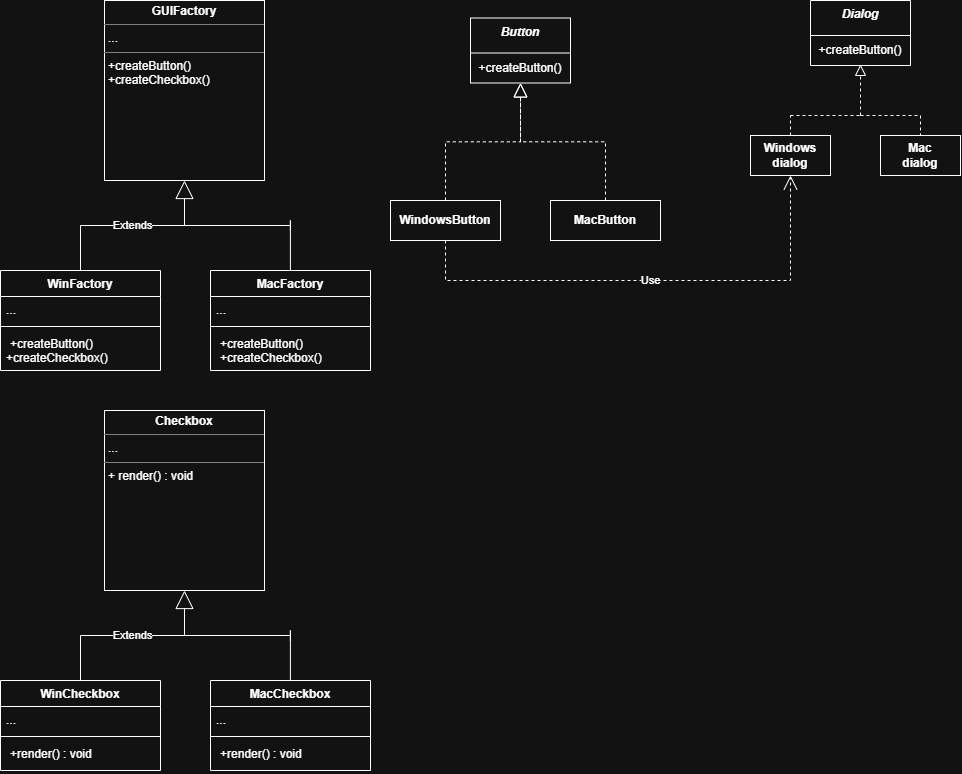

The diagram above was exported from draw.io. Its source (the exported page's mxGraphModel, read from the mxfile embedded in the PNG):
<mxGraphModel dx="1008" dy="524" grid="1" gridSize="10" guides="1" tooltips="1" connect="1" arrows="1" fold="1" page="1" pageScale="1" pageWidth="827" pageHeight="1169" math="0" shadow="0">
  <root>
    <mxCell id="0" />
    <mxCell id="1" parent="0" />
    <mxCell id="U8GR0v-QNaJrBru8PEiZ-1" parent="1" style="verticalAlign=top;align=left;overflow=fill;html=1;whiteSpace=wrap;" value="&lt;p style=&quot;margin:0px;margin-top:4px;text-align:center;&quot;&gt;&lt;b&gt;GUIFactory&lt;/b&gt;&lt;/p&gt;&lt;hr size=&quot;1&quot; style=&quot;border-style:solid;&quot;&gt;&lt;p style=&quot;margin:0px;margin-left:4px;&quot;&gt;...&lt;/p&gt;&lt;hr size=&quot;1&quot; style=&quot;border-style:solid;&quot;&gt;&lt;p style=&quot;margin:0px;margin-left:4px;&quot;&gt;&lt;span style=&quot;background-color: transparent; color: light-dark(rgb(0, 0, 0), rgb(255, 255, 255));&quot;&gt;+createButton()&lt;/span&gt;&lt;/p&gt;&lt;p style=&quot;margin:0px;margin-left:4px;&quot;&gt;+createCheckbox()&amp;nbsp;&lt;/p&gt;&lt;p style=&quot;margin:0px;margin-left:4px;&quot;&gt;&lt;br&gt;&lt;/p&gt;" vertex="1">
      <mxGeometry height="180" width="160" x="114" y="40" as="geometry" />
    </mxCell>
    <mxCell id="U8GR0v-QNaJrBru8PEiZ-3" parent="1" style="swimlane;fontStyle=1;align=center;verticalAlign=top;childLayout=stackLayout;horizontal=1;startSize=26;horizontalStack=0;resizeParent=1;resizeParentMax=0;resizeLast=0;collapsible=1;marginBottom=0;whiteSpace=wrap;html=1;" value="WinFactory" vertex="1">
      <mxGeometry height="100" width="160" x="10" y="310" as="geometry" />
    </mxCell>
    <mxCell id="U8GR0v-QNaJrBru8PEiZ-4" parent="U8GR0v-QNaJrBru8PEiZ-3" style="text;strokeColor=none;fillColor=none;align=left;verticalAlign=top;spacingLeft=4;spacingRight=4;overflow=hidden;rotatable=0;points=[[0,0.5],[1,0.5]];portConstraint=eastwest;whiteSpace=wrap;html=1;" value="..." vertex="1">
      <mxGeometry height="26" width="160" y="26" as="geometry" />
    </mxCell>
    <mxCell id="U8GR0v-QNaJrBru8PEiZ-5" parent="U8GR0v-QNaJrBru8PEiZ-3" style="line;strokeWidth=1;fillColor=none;align=left;verticalAlign=middle;spacingTop=-1;spacingLeft=3;spacingRight=3;rotatable=0;labelPosition=right;points=[];portConstraint=eastwest;strokeColor=inherit;" value="" vertex="1">
      <mxGeometry height="8" width="160" y="52" as="geometry" />
    </mxCell>
    <mxCell id="U8GR0v-QNaJrBru8PEiZ-6" parent="U8GR0v-QNaJrBru8PEiZ-3" style="text;strokeColor=none;fillColor=none;align=left;verticalAlign=top;spacingLeft=4;spacingRight=4;overflow=hidden;rotatable=0;points=[[0,0.5],[1,0.5]];portConstraint=eastwest;whiteSpace=wrap;html=1;" value="&lt;p style=&quot;margin: 0px 0px 0px 4px;&quot;&gt;&lt;span style=&quot;background-color: transparent; color: light-dark(rgb(0, 0, 0), rgb(255, 255, 255));&quot;&gt;+createButton()&lt;/span&gt;&lt;/p&gt;&lt;span style=&quot;background-color: transparent; color: light-dark(rgb(0, 0, 0), rgb(255, 255, 255));&quot;&gt;+createCheckbox()&amp;nbsp;&lt;/span&gt;" vertex="1">
      <mxGeometry height="40" width="160" y="60" as="geometry" />
    </mxCell>
    <mxCell id="U8GR0v-QNaJrBru8PEiZ-11" edge="1" parent="1" style="endArrow=none;html=1;rounded=0;exitX=0.5;exitY=0;exitDx=0;exitDy=0;" target="U8GR0v-QNaJrBru8PEiZ-12" value="">
      <mxGeometry height="50" relative="1" width="50" as="geometry">
        <mxPoint x="320" y="310" as="sourcePoint" />
        <mxPoint x="319.63" y="270" as="targetPoint" />
      </mxGeometry>
    </mxCell>
    <mxCell id="U8GR0v-QNaJrBru8PEiZ-12" parent="1" style="swimlane;fontStyle=1;align=center;verticalAlign=top;childLayout=stackLayout;horizontal=1;startSize=26;horizontalStack=0;resizeParent=1;resizeParentMax=0;resizeLast=0;collapsible=1;marginBottom=0;whiteSpace=wrap;html=1;" value="MacFactory" vertex="1">
      <mxGeometry height="100" width="160" x="220" y="310" as="geometry" />
    </mxCell>
    <mxCell id="U8GR0v-QNaJrBru8PEiZ-13" parent="U8GR0v-QNaJrBru8PEiZ-12" style="text;strokeColor=none;fillColor=none;align=left;verticalAlign=top;spacingLeft=4;spacingRight=4;overflow=hidden;rotatable=0;points=[[0,0.5],[1,0.5]];portConstraint=eastwest;whiteSpace=wrap;html=1;" value="..." vertex="1">
      <mxGeometry height="26" width="160" y="26" as="geometry" />
    </mxCell>
    <mxCell id="U8GR0v-QNaJrBru8PEiZ-14" parent="U8GR0v-QNaJrBru8PEiZ-12" style="line;strokeWidth=1;fillColor=none;align=left;verticalAlign=middle;spacingTop=-1;spacingLeft=3;spacingRight=3;rotatable=0;labelPosition=right;points=[];portConstraint=eastwest;strokeColor=inherit;" value="" vertex="1">
      <mxGeometry height="8" width="160" y="52" as="geometry" />
    </mxCell>
    <mxCell id="U8GR0v-QNaJrBru8PEiZ-15" parent="U8GR0v-QNaJrBru8PEiZ-12" style="text;strokeColor=none;fillColor=none;align=left;verticalAlign=top;spacingLeft=4;spacingRight=4;overflow=hidden;rotatable=0;points=[[0,0.5],[1,0.5]];portConstraint=eastwest;whiteSpace=wrap;html=1;" value="&lt;p style=&quot;margin: 0px 0px 0px 4px;&quot;&gt;&lt;span style=&quot;background-color: transparent; color: light-dark(rgb(0, 0, 0), rgb(255, 255, 255));&quot;&gt;+createButton()&lt;/span&gt;&lt;/p&gt;&lt;p style=&quot;margin: 0px 0px 0px 4px;&quot;&gt;+createCheckbox()&amp;nbsp;&lt;/p&gt;" vertex="1">
      <mxGeometry height="40" width="160" y="60" as="geometry" />
    </mxCell>
    <mxCell id="syBPNdm8UrdhI_VUX4-A-11" collapsed="1" parent="1" style="swimlane;fontStyle=1;align=center;verticalAlign=top;childLayout=stackLayout;horizontal=1;startSize=35;horizontalStack=0;resizeParent=1;resizeParentMax=0;resizeLast=0;collapsible=1;marginBottom=0;whiteSpace=wrap;html=1;" value="&lt;i&gt;Dialog&lt;br&gt;&lt;/i&gt;&lt;div&gt;&lt;br&gt;&lt;/div&gt;" vertex="1">
      <mxGeometry height="65" width="100" x="820" y="40" as="geometry">
        <mxRectangle height="86" width="160" x="570" y="170" as="alternateBounds" />
      </mxGeometry>
    </mxCell>
    <mxCell id="syBPNdm8UrdhI_VUX4-A-12" parent="syBPNdm8UrdhI_VUX4-A-11" style="text;strokeColor=none;fillColor=none;align=left;verticalAlign=top;spacingLeft=4;spacingRight=4;overflow=hidden;rotatable=0;points=[[0,0.5],[1,0.5]];portConstraint=eastwest;whiteSpace=wrap;html=1;" value="+ field: type" vertex="1">
      <mxGeometry height="26" width="160" y="26" as="geometry" />
    </mxCell>
    <mxCell id="syBPNdm8UrdhI_VUX4-A-13" parent="syBPNdm8UrdhI_VUX4-A-11" style="line;strokeWidth=1;fillColor=none;align=left;verticalAlign=middle;spacingTop=-1;spacingLeft=3;spacingRight=3;rotatable=0;labelPosition=right;points=[];portConstraint=eastwest;strokeColor=inherit;" value="" vertex="1">
      <mxGeometry height="8" width="160" y="52" as="geometry" />
    </mxCell>
    <mxCell id="syBPNdm8UrdhI_VUX4-A-14" parent="syBPNdm8UrdhI_VUX4-A-11" style="text;strokeColor=none;fillColor=none;align=left;verticalAlign=top;spacingLeft=4;spacingRight=4;overflow=hidden;rotatable=0;points=[[0,0.5],[1,0.5]];portConstraint=eastwest;whiteSpace=wrap;html=1;" value="+ method(type): type" vertex="1">
      <mxGeometry height="26" width="160" y="60" as="geometry" />
    </mxCell>
    <mxCell id="syBPNdm8UrdhI_VUX4-A-15" parent="1" style="triangle;whiteSpace=wrap;html=1;shapeInside=1;rotation=-90;" value="" vertex="1">
      <mxGeometry height="10" width="10" x="865" y="105" as="geometry" />
    </mxCell>
    <mxCell id="syBPNdm8UrdhI_VUX4-A-18" edge="1" parent="1" style="endArrow=none;dashed=1;html=1;rounded=0;" value="">
      <mxGeometry height="50" relative="1" width="50" as="geometry">
        <mxPoint x="870" y="155" as="sourcePoint" />
        <mxPoint x="870" y="115" as="targetPoint" />
      </mxGeometry>
    </mxCell>
    <mxCell id="syBPNdm8UrdhI_VUX4-A-19" parent="1" style="html=1;whiteSpace=wrap;" value="&lt;b&gt;Windows&lt;/b&gt;&lt;div&gt;&lt;b&gt;dialog&lt;/b&gt;&lt;/div&gt;" vertex="1">
      <mxGeometry height="40" width="80" x="760" y="175" as="geometry" />
    </mxCell>
    <mxCell id="syBPNdm8UrdhI_VUX4-A-20" parent="1" style="html=1;whiteSpace=wrap;" value="&lt;b&gt;Mac&lt;/b&gt;&lt;div&gt;&lt;b&gt;dialog&lt;/b&gt;&lt;/div&gt;" vertex="1">
      <mxGeometry height="40" width="80" x="890" y="175" as="geometry" />
    </mxCell>
    <mxCell id="syBPNdm8UrdhI_VUX4-A-21" edge="1" parent="1" style="endArrow=none;dashed=1;html=1;rounded=0;" value="">
      <mxGeometry height="50" relative="1" width="50" as="geometry">
        <mxPoint x="800" y="155" as="sourcePoint" />
        <mxPoint x="870" y="155" as="targetPoint" />
      </mxGeometry>
    </mxCell>
    <mxCell id="syBPNdm8UrdhI_VUX4-A-22" edge="1" parent="1" style="endArrow=none;dashed=1;html=1;rounded=0;" value="">
      <mxGeometry height="50" relative="1" width="50" as="geometry">
        <mxPoint x="870" y="155" as="sourcePoint" />
        <mxPoint x="930" y="155" as="targetPoint" />
      </mxGeometry>
    </mxCell>
    <mxCell id="syBPNdm8UrdhI_VUX4-A-23" edge="1" parent="1" source="syBPNdm8UrdhI_VUX4-A-19" style="endArrow=none;dashed=1;html=1;rounded=0;exitX=0.5;exitY=0;exitDx=0;exitDy=0;" value="">
      <mxGeometry height="50" relative="1" width="50" as="geometry">
        <mxPoint x="750" y="205" as="sourcePoint" />
        <mxPoint x="800" y="155" as="targetPoint" />
      </mxGeometry>
    </mxCell>
    <mxCell id="syBPNdm8UrdhI_VUX4-A-24" edge="1" parent="1" style="endArrow=none;dashed=1;html=1;rounded=0;entryX=0.5;entryY=0;entryDx=0;entryDy=0;" target="syBPNdm8UrdhI_VUX4-A-20" value="">
      <mxGeometry height="50" relative="1" width="50" as="geometry">
        <mxPoint x="930" y="155" as="sourcePoint" />
        <mxPoint x="980" y="105" as="targetPoint" />
      </mxGeometry>
    </mxCell>
    <mxCell id="syBPNdm8UrdhI_VUX4-A-25" parent="1" style="text;html=1;whiteSpace=wrap;strokeColor=none;fillColor=none;align=center;verticalAlign=middle;rounded=0;" value="+createButton()" vertex="1">
      <mxGeometry height="30" width="80" x="830" y="75" as="geometry" />
    </mxCell>
    <mxCell id="cLm0mGFYXgDl0TqIbgN9-2" collapsed="1" parent="1" style="swimlane;fontStyle=1;align=center;verticalAlign=top;childLayout=stackLayout;horizontal=1;startSize=35;horizontalStack=0;resizeParent=1;resizeParentMax=0;resizeLast=0;collapsible=1;marginBottom=0;whiteSpace=wrap;html=1;" value="&lt;div&gt;&lt;i&gt;Button&lt;/i&gt;&lt;/div&gt;" vertex="1">
      <mxGeometry height="65" width="100" x="480" y="57.5" as="geometry">
        <mxRectangle height="86" width="160" x="570" y="170" as="alternateBounds" />
      </mxGeometry>
    </mxCell>
    <mxCell id="cLm0mGFYXgDl0TqIbgN9-3" parent="cLm0mGFYXgDl0TqIbgN9-2" style="text;strokeColor=none;fillColor=none;align=left;verticalAlign=top;spacingLeft=4;spacingRight=4;overflow=hidden;rotatable=0;points=[[0,0.5],[1,0.5]];portConstraint=eastwest;whiteSpace=wrap;html=1;" value="+ field: type" vertex="1">
      <mxGeometry height="26" width="160" y="26" as="geometry" />
    </mxCell>
    <mxCell id="cLm0mGFYXgDl0TqIbgN9-4" parent="cLm0mGFYXgDl0TqIbgN9-2" style="line;strokeWidth=1;fillColor=none;align=left;verticalAlign=middle;spacingTop=-1;spacingLeft=3;spacingRight=3;rotatable=0;labelPosition=right;points=[];portConstraint=eastwest;strokeColor=inherit;" value="" vertex="1">
      <mxGeometry height="8" width="160" y="52" as="geometry" />
    </mxCell>
    <mxCell id="cLm0mGFYXgDl0TqIbgN9-5" parent="cLm0mGFYXgDl0TqIbgN9-2" style="text;strokeColor=none;fillColor=none;align=left;verticalAlign=top;spacingLeft=4;spacingRight=4;overflow=hidden;rotatable=0;points=[[0,0.5],[1,0.5]];portConstraint=eastwest;whiteSpace=wrap;html=1;" value="+ method(type): type" vertex="1">
      <mxGeometry height="26" width="160" y="60" as="geometry" />
    </mxCell>
    <mxCell id="cLm0mGFYXgDl0TqIbgN9-8" parent="1" style="html=1;whiteSpace=wrap;" value="&lt;b&gt;WindowsButton&lt;/b&gt;" vertex="1">
      <mxGeometry height="40" width="110" x="400" y="240" as="geometry" />
    </mxCell>
    <mxCell id="cLm0mGFYXgDl0TqIbgN9-14" parent="1" style="text;html=1;whiteSpace=wrap;strokeColor=none;fillColor=none;align=center;verticalAlign=middle;rounded=0;" value="+createButton()" vertex="1">
      <mxGeometry height="30" width="80" x="490" y="92.5" as="geometry" />
    </mxCell>
    <mxCell id="cLm0mGFYXgDl0TqIbgN9-16" edge="1" parent="1" source="cLm0mGFYXgDl0TqIbgN9-8" style="endArrow=block;dashed=1;endFill=0;endSize=12;html=1;rounded=0;entryX=0.5;entryY=1;entryDx=0;entryDy=0;exitX=0.5;exitY=0;exitDx=0;exitDy=0;edgeStyle=orthogonalEdgeStyle;" target="cLm0mGFYXgDl0TqIbgN9-14" value="">
      <mxGeometry relative="1" width="160" as="geometry">
        <mxPoint x="280" y="89.5" as="sourcePoint" />
        <mxPoint x="440" y="89.5" as="targetPoint" />
      </mxGeometry>
    </mxCell>
    <mxCell id="cLm0mGFYXgDl0TqIbgN9-19" edge="1" parent="1" source="U8GR0v-QNaJrBru8PEiZ-3" style="endArrow=block;endSize=16;endFill=0;html=1;rounded=0;exitX=0.5;exitY=0;exitDx=0;exitDy=0;entryX=0.5;entryY=1;entryDx=0;entryDy=0;edgeStyle=orthogonalEdgeStyle;" target="U8GR0v-QNaJrBru8PEiZ-1" value="Extends">
      <mxGeometry relative="1" width="160" as="geometry">
        <mxPoint as="offset" />
        <mxPoint x="110" y="270" as="sourcePoint" />
        <mxPoint x="270" y="270" as="targetPoint" />
      </mxGeometry>
    </mxCell>
    <mxCell id="cLm0mGFYXgDl0TqIbgN9-22" parent="1" style="html=1;whiteSpace=wrap;" value="&lt;b&gt;MacButton&lt;/b&gt;" vertex="1">
      <mxGeometry height="40" width="110" x="560" y="240" as="geometry" />
    </mxCell>
    <mxCell id="cLm0mGFYXgDl0TqIbgN9-23" edge="1" parent="1" source="cLm0mGFYXgDl0TqIbgN9-22" style="endArrow=block;dashed=1;endFill=0;endSize=12;html=1;rounded=0;entryX=0.5;entryY=1;entryDx=0;entryDy=0;exitX=0.5;exitY=0;exitDx=0;exitDy=0;edgeStyle=orthogonalEdgeStyle;" target="cLm0mGFYXgDl0TqIbgN9-14" value="">
      <mxGeometry relative="1" width="160" as="geometry">
        <mxPoint x="540" y="306.5" as="sourcePoint" />
        <mxPoint x="790" y="340" as="targetPoint" />
      </mxGeometry>
    </mxCell>
    <mxCell id="cLm0mGFYXgDl0TqIbgN9-24" edge="1" parent="1" source="cLm0mGFYXgDl0TqIbgN9-8" style="endArrow=open;endSize=12;dashed=1;html=1;rounded=0;exitX=0.5;exitY=1;exitDx=0;exitDy=0;entryX=0.5;entryY=1;entryDx=0;entryDy=0;edgeStyle=orthogonalEdgeStyle;" target="syBPNdm8UrdhI_VUX4-A-19" value="Use">
      <mxGeometry relative="1" width="160" as="geometry">
        <Array as="points">
          <mxPoint x="455" y="320" />
          <mxPoint x="800" y="320" />
        </Array>
        <mxPoint x="670" y="380" as="sourcePoint" />
        <mxPoint x="830" y="380" as="targetPoint" />
      </mxGeometry>
    </mxCell>
    <mxCell id="1D8sWBnEzdzHXdckJ2WB-6" edge="1" parent="1" style="endArrow=none;html=1;rounded=0;" value="">
      <mxGeometry height="50" relative="1" width="50" as="geometry">
        <mxPoint x="190" y="265" as="sourcePoint" />
        <mxPoint x="300" y="265" as="targetPoint" />
      </mxGeometry>
    </mxCell>
    <mxCell id="1D8sWBnEzdzHXdckJ2WB-7" edge="1" parent="1" style="endArrow=none;html=1;rounded=0;entryX=0.5;entryY=0;entryDx=0;entryDy=0;" value="">
      <mxGeometry height="50" relative="1" width="50" as="geometry">
        <Array as="points">
          <mxPoint x="299.9" y="260" />
          <mxPoint x="299.9" y="270" />
        </Array>
        <mxPoint x="299.9" y="270" as="sourcePoint" />
        <mxPoint x="299.9" y="310" as="targetPoint" />
      </mxGeometry>
    </mxCell>
    <mxCell id="1D8sWBnEzdzHXdckJ2WB-8" parent="1" style="verticalAlign=top;align=left;overflow=fill;html=1;whiteSpace=wrap;" value="&lt;p style=&quot;margin:0px;margin-top:4px;text-align:center;&quot;&gt;&lt;b&gt;Checkbox&lt;/b&gt;&lt;/p&gt;&lt;hr size=&quot;1&quot; style=&quot;border-style:solid;&quot;&gt;&lt;p style=&quot;margin:0px;margin-left:4px;&quot;&gt;...&lt;/p&gt;&lt;hr size=&quot;1&quot; style=&quot;border-style:solid;&quot;&gt;&lt;p style=&quot;margin:0px;margin-left:4px;&quot;&gt;&lt;span style=&quot;background-color: transparent; color: light-dark(rgb(0, 0, 0), rgb(255, 255, 255));&quot;&gt;+ render() : void&lt;/span&gt;&lt;/p&gt;&lt;p style=&quot;margin:0px;margin-left:4px;&quot;&gt;&lt;br&gt;&lt;/p&gt;&lt;p style=&quot;margin:0px;margin-left:4px;&quot;&gt;&lt;br&gt;&lt;/p&gt;" vertex="1">
      <mxGeometry height="180" width="160" x="114" y="450" as="geometry" />
    </mxCell>
    <mxCell id="1D8sWBnEzdzHXdckJ2WB-9" parent="1" style="swimlane;fontStyle=1;align=center;verticalAlign=top;childLayout=stackLayout;horizontal=1;startSize=26;horizontalStack=0;resizeParent=1;resizeParentMax=0;resizeLast=0;collapsible=1;marginBottom=0;whiteSpace=wrap;html=1;" value="WinCheckbox" vertex="1">
      <mxGeometry height="90" width="160" x="10" y="720" as="geometry" />
    </mxCell>
    <mxCell id="1D8sWBnEzdzHXdckJ2WB-10" parent="1D8sWBnEzdzHXdckJ2WB-9" style="text;strokeColor=none;fillColor=none;align=left;verticalAlign=top;spacingLeft=4;spacingRight=4;overflow=hidden;rotatable=0;points=[[0,0.5],[1,0.5]];portConstraint=eastwest;whiteSpace=wrap;html=1;" value="..." vertex="1">
      <mxGeometry height="26" width="160" y="26" as="geometry" />
    </mxCell>
    <mxCell id="1D8sWBnEzdzHXdckJ2WB-11" parent="1D8sWBnEzdzHXdckJ2WB-9" style="line;strokeWidth=1;fillColor=none;align=left;verticalAlign=middle;spacingTop=-1;spacingLeft=3;spacingRight=3;rotatable=0;labelPosition=right;points=[];portConstraint=eastwest;strokeColor=inherit;" value="" vertex="1">
      <mxGeometry height="8" width="160" y="52" as="geometry" />
    </mxCell>
    <mxCell id="1D8sWBnEzdzHXdckJ2WB-12" parent="1D8sWBnEzdzHXdckJ2WB-9" style="text;strokeColor=none;fillColor=none;align=left;verticalAlign=top;spacingLeft=4;spacingRight=4;overflow=hidden;rotatable=0;points=[[0,0.5],[1,0.5]];portConstraint=eastwest;whiteSpace=wrap;html=1;" value="&lt;p style=&quot;margin: 0px 0px 0px 4px;&quot;&gt;+render() : void&lt;/p&gt;" vertex="1">
      <mxGeometry height="30" width="160" y="60" as="geometry" />
    </mxCell>
    <mxCell id="1D8sWBnEzdzHXdckJ2WB-13" edge="1" parent="1" style="endArrow=none;html=1;rounded=0;exitX=0.5;exitY=0;exitDx=0;exitDy=0;" target="1D8sWBnEzdzHXdckJ2WB-14" value="">
      <mxGeometry height="50" relative="1" width="50" as="geometry">
        <mxPoint x="320" y="720" as="sourcePoint" />
        <mxPoint x="319.63" y="680" as="targetPoint" />
      </mxGeometry>
    </mxCell>
    <mxCell id="1D8sWBnEzdzHXdckJ2WB-14" parent="1" style="swimlane;fontStyle=1;align=center;verticalAlign=top;childLayout=stackLayout;horizontal=1;startSize=26;horizontalStack=0;resizeParent=1;resizeParentMax=0;resizeLast=0;collapsible=1;marginBottom=0;whiteSpace=wrap;html=1;" value="MacCheckbox" vertex="1">
      <mxGeometry height="90" width="160" x="220" y="720" as="geometry" />
    </mxCell>
    <mxCell id="1D8sWBnEzdzHXdckJ2WB-15" parent="1D8sWBnEzdzHXdckJ2WB-14" style="text;strokeColor=none;fillColor=none;align=left;verticalAlign=top;spacingLeft=4;spacingRight=4;overflow=hidden;rotatable=0;points=[[0,0.5],[1,0.5]];portConstraint=eastwest;whiteSpace=wrap;html=1;" value="..." vertex="1">
      <mxGeometry height="26" width="160" y="26" as="geometry" />
    </mxCell>
    <mxCell id="1D8sWBnEzdzHXdckJ2WB-16" parent="1D8sWBnEzdzHXdckJ2WB-14" style="line;strokeWidth=1;fillColor=none;align=left;verticalAlign=middle;spacingTop=-1;spacingLeft=3;spacingRight=3;rotatable=0;labelPosition=right;points=[];portConstraint=eastwest;strokeColor=inherit;" value="" vertex="1">
      <mxGeometry height="8" width="160" y="52" as="geometry" />
    </mxCell>
    <mxCell id="1D8sWBnEzdzHXdckJ2WB-17" parent="1D8sWBnEzdzHXdckJ2WB-14" style="text;strokeColor=none;fillColor=none;align=left;verticalAlign=top;spacingLeft=4;spacingRight=4;overflow=hidden;rotatable=0;points=[[0,0.5],[1,0.5]];portConstraint=eastwest;whiteSpace=wrap;html=1;" value="&lt;p style=&quot;margin: 0px 0px 0px 4px;&quot;&gt;+render() : void&lt;/p&gt;" vertex="1">
      <mxGeometry height="30" width="160" y="60" as="geometry" />
    </mxCell>
    <mxCell id="1D8sWBnEzdzHXdckJ2WB-18" edge="1" parent="1" source="1D8sWBnEzdzHXdckJ2WB-9" style="endArrow=block;endSize=16;endFill=0;html=1;rounded=0;exitX=0.5;exitY=0;exitDx=0;exitDy=0;entryX=0.5;entryY=1;entryDx=0;entryDy=0;edgeStyle=orthogonalEdgeStyle;" target="1D8sWBnEzdzHXdckJ2WB-8" value="Extends">
      <mxGeometry relative="1" width="160" as="geometry">
        <mxPoint as="offset" />
        <mxPoint x="110" y="680" as="sourcePoint" />
        <mxPoint x="270" y="680" as="targetPoint" />
      </mxGeometry>
    </mxCell>
    <mxCell id="1D8sWBnEzdzHXdckJ2WB-19" edge="1" parent="1" style="endArrow=none;html=1;rounded=0;" value="">
      <mxGeometry height="50" relative="1" width="50" as="geometry">
        <mxPoint x="190" y="675" as="sourcePoint" />
        <mxPoint x="300" y="675" as="targetPoint" />
      </mxGeometry>
    </mxCell>
    <mxCell id="1D8sWBnEzdzHXdckJ2WB-20" edge="1" parent="1" style="endArrow=none;html=1;rounded=0;entryX=0.5;entryY=0;entryDx=0;entryDy=0;" value="">
      <mxGeometry height="50" relative="1" width="50" as="geometry">
        <Array as="points">
          <mxPoint x="299.9" y="670" />
          <mxPoint x="299.9" y="680" />
        </Array>
        <mxPoint x="299.9" y="680" as="sourcePoint" />
        <mxPoint x="299.9" y="720" as="targetPoint" />
      </mxGeometry>
    </mxCell>
  </root>
</mxGraphModel>